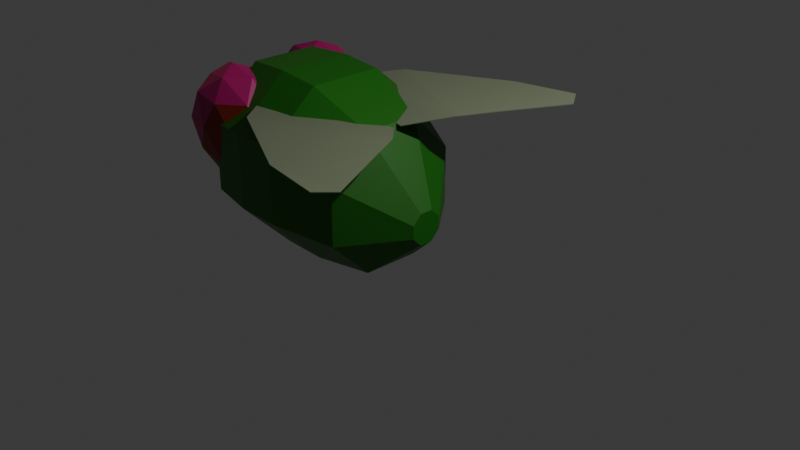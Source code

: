 # Source: Fly.blend  (saved by Blender 4.4.32; exported with 4.5.12 LTS)
import bpy
from mathutils import Matrix  # noqa: F401  (used for matrix-valued properties, if any)

bpy.ops.wm.read_factory_settings(use_empty=True)
scene = bpy.context.scene
scene.name = 'Scene'

# ---- collections
col_collection = bpy.data.collections.new('Collection'); scene.collection.children.link(col_collection)

# ---- materials (node trees are filled in below, after node groups)
mat_material_004 = bpy.data.materials.new('Material.004')
mat_material_002 = bpy.data.materials.new('Material.002')
mat_material_003 = bpy.data.materials.new('Material.003')
mat_eyes_base = bpy.data.materials.new('Eyes base')
mat_eyes_bright = bpy.data.materials.new('Eyes bright')
mat_eyes_dark = bpy.data.materials.new('Eyes dark')

# ---- material node trees
mat_material_004.use_nodes = True; mat_material_004.node_tree.nodes.clear()
_N = mat_material_004.node_tree.nodes; _L = mat_material_004.node_tree.links
n0 = _N.new('ShaderNodeBsdfPrincipled'); n0.name = 'Principled BSDF'; n0.location = (10, 300)
n0.inputs[0].default_value = (0.2107, 0.2428, 0.1532, 1.0)
n1 = _N.new('ShaderNodeOutputMaterial'); n1.name = 'Material Output'; n1.location = (300, 300)
_L.new(n0.outputs[0], n1.inputs[0])
n1.is_active_output = True
mat_material_002.use_nodes = True; mat_material_002.node_tree.nodes.clear()
_N = mat_material_002.node_tree.nodes; _L = mat_material_002.node_tree.links
n0 = _N.new('ShaderNodeBsdfPrincipled'); n0.name = 'Principled BSDF'; n0.location = (10, 300)
n0.inputs[0].default_value = (0.01149, 0.1525, 0.001502, 1.0)
n1 = _N.new('ShaderNodeOutputMaterial'); n1.name = 'Material Output'; n1.location = (300, 300)
_L.new(n0.outputs[0], n1.inputs[0])
n1.is_active_output = True
mat_material_003.use_nodes = True; mat_material_003.node_tree.nodes.clear()
_N = mat_material_003.node_tree.nodes; _L = mat_material_003.node_tree.links
n0 = _N.new('ShaderNodeBsdfPrincipled'); n0.name = 'Principled BSDF'; n0.location = (10, 300)
n0.inputs[0].default_value = (0.03979, 0.06329, 0.0415, 1.0)
n1 = _N.new('ShaderNodeOutputMaterial'); n1.name = 'Material Output'; n1.location = (300, 300)
_L.new(n0.outputs[0], n1.inputs[0])
n1.is_active_output = True
mat_eyes_base.use_nodes = True; mat_eyes_base.node_tree.nodes.clear()
_N = mat_eyes_base.node_tree.nodes; _L = mat_eyes_base.node_tree.links
n0 = _N.new('ShaderNodeBsdfPrincipled'); n0.name = 'Principled BSDF'; n0.location = (10, 300)
n0.inputs[0].default_value = (0.4278, 0.001797, 0.1383, 1.0)
n1 = _N.new('ShaderNodeOutputMaterial'); n1.name = 'Material Output'; n1.location = (300, 300)
_L.new(n0.outputs[0], n1.inputs[0])
n1.is_active_output = True
mat_eyes_bright.use_nodes = True; mat_eyes_bright.node_tree.nodes.clear()
_N = mat_eyes_bright.node_tree.nodes; _L = mat_eyes_bright.node_tree.links
n0 = _N.new('ShaderNodeBsdfPrincipled'); n0.name = 'Principled BSDF'; n0.location = (10, 300)
n0.inputs[0].default_value = (0.5864, 0.02388, 0.1387, 1.0)
n1 = _N.new('ShaderNodeOutputMaterial'); n1.name = 'Material Output'; n1.location = (300, 300)
_L.new(n0.outputs[0], n1.inputs[0])
n1.is_active_output = True
mat_eyes_dark.use_nodes = True; mat_eyes_dark.node_tree.nodes.clear()
_N = mat_eyes_dark.node_tree.nodes; _L = mat_eyes_dark.node_tree.links
n0 = _N.new('ShaderNodeBsdfPrincipled'); n0.name = 'Principled BSDF'; n0.location = (10, 300)
n0.inputs[0].default_value = (0.2336, 0.01855, 0.003221, 1.0)
n1 = _N.new('ShaderNodeOutputMaterial'); n1.name = 'Material Output'; n1.location = (300, 300)
_L.new(n0.outputs[0], n1.inputs[0])
n1.is_active_output = True

# ---- world
world_world = bpy.data.worlds.new('World'); scene.world = world_world
world_world.use_nodes = True; world_world.node_tree.nodes.clear()
_N = world_world.node_tree.nodes; _L = world_world.node_tree.links
n0 = _N.new('ShaderNodeOutputWorld'); n0.name = 'World Output'; n0.location = (300, 300)
n1 = _N.new('ShaderNodeBackground'); n1.name = 'Background'; n1.location = (10, 300)
n1.inputs[0].default_value = (0.05088, 0.05088, 0.05088, 1.0)
_L.new(n1.outputs[0], n0.inputs[0])
n0.is_active_output = True
world_world.color = (0.05088, 0.05088, 0.05088)
world_world.sun_shadow_jitter_overblur = 0.0

# ---- cameras
cam_camera = bpy.data.cameras.new('Camera')
cam_camera.clip_end = 100.0
cam_camera.ortho_scale = 7.314

# ---- lights
light_light = bpy.data.lights.new('Light', 'POINT')
light_light.energy = 1000.0
light_light.shadow_soft_size = 0.1

# ---- meshes
me_plane = bpy.data.meshes.new('Plane')
me_plane.from_pydata([(-1.792, 0.0784, 1.485), (1.101, -1.528, 1.608), (0.1126, 0.5698, 1.46), (1.27, -1.272, 1.585), (-1.131, -0.6857, 1.58), (0.2216, -1.371, 1.587), (0.8467, -0.4153, 1.596), (0.594, 0.09498, 1.594)], [], [(5, 1, 3, 6), (0, 4, 7, 2), (4, 5, 6, 7)])
_uv = me_plane.uv_layers.new(name='UVMap')
_uv.uv.foreach_set('vector', [0.727, -0.1705, 1.0, 0.0, 1.0, 1.0, 0.7411, 1.246, 0.0, 0.0, 0.282, -0.1431, 0.2761, 1.184, 0.0, 1.0, 0.282, -0.1431, 0.727, -0.1705, 0.7411, 1.246, 0.2761, 1.184])
me_plane.materials.append(mat_material_004)
me_plane.update()
me_cylinder_001 = bpy.data.meshes.new('Cylinder.001')
me_cylinder_001.from_pydata([(-0.992, 0.9326, 0.3824), (1.203, 0.1661, -0.28), (-0.993, 0.9313, -0.383), (1.202, 0.1659, -0.4242), (-0.9981, 0.3892, -0.9233), (1.202, 0.06373, -0.526), (-1.004, -0.3761, -0.922), (1.2, -0.08047, -0.5257), (-1.008, -0.9164, -0.3799), (1.2, -0.1823, -0.4236), (-1.007, -0.9151, 0.3855), (1.2, -0.182, -0.2794), (-1.002, -0.3731, 0.9258), (1.201, -0.07989, -0.1776), (-0.9957, 0.3923, 0.9245), (1.202, 0.06431, -0.1778), (0.02419, 0.9995, 0.4124), (0.02313, 0.9981, -0.4162), (0.01764, 0.4113, -1.001), (0.01095, -0.4173, -0.9997), (0.006965, -1.002, -0.4128), (0.008024, -1.001, 0.4158), (0.01351, -0.414, 0.9181), (0.0202, 0.4146, 0.9167), (0.692, 0.7721, 0.1443), (0.6911, 0.771, -0.4988), (0.6869, 0.3155, -0.9528), (0.6817, -0.3275, -0.9518), (0.6786, -0.7815, -0.4963), (0.6794, -0.7804, 0.1469), (0.6837, -0.325, 0.6008), (0.6889, 0.3181, 0.5998), (-0.4847, 1.001, -0.4142), (-0.4901, 0.4152, -0.998), (-0.4968, -0.4117, -0.9966), (-0.5008, -0.9955, -0.4109), (-0.4997, -0.9941, 0.416), (-0.4943, -0.4084, 0.9569), (-0.4876, 0.4185, 0.9556), (-0.4836, 1.002, 0.4127)], [], [(24, 1, 3, 25), (25, 3, 5, 26), (26, 5, 7, 27), (27, 7, 9, 28), (28, 9, 11, 29), (29, 11, 13, 30), (3, 1, 15, 13, 11, 9, 7, 5), (30, 13, 15, 31), (31, 15, 1, 24), (0, 2, 4, 6, 8, 10, 12, 14), (38, 23, 16, 39), (37, 22, 23, 38), (36, 21, 22, 37), (35, 20, 21, 36), (34, 19, 20, 35), (33, 18, 19, 34), (32, 17, 18, 33), (39, 16, 17, 32), (23, 31, 24, 16), (22, 30, 31, 23), (21, 29, 30, 22), (20, 28, 29, 21), (19, 27, 28, 20), (18, 26, 27, 19), (17, 25, 26, 18), (16, 24, 25, 17), (0, 39, 32, 2), (2, 32, 33, 4), (4, 33, 34, 6), (6, 34, 35, 8), (8, 35, 36, 10), (10, 36, 37, 12), (12, 37, 38, 14), (14, 38, 39, 0)])
_uv = me_cylinder_001.uv_layers.new(name='UVMap')
_uv.uv.foreach_set('vector', [1.0, 0.8818, 1.0, 1.0, 0.875, 1.0, 0.8767, 0.8827, 0.8767, 0.8827, 0.875, 1.0, 0.75, 1.0, 0.755, 0.8838, 0.755, 0.8838, 0.75, 1.0, 0.625, 1.0, 0.62, 0.8838, 0.62, 0.8838, 0.625, 1.0, 0.5, 1.0, 0.4983, 0.8827, 0.4983, 0.8827, 0.5, 1.0, 0.375, 1.0, 0.375, 0.8818, 0.375, 0.8818, 0.375, 1.0, 0.25, 1.0, 0.2484, 0.8823, 0.4197, 0.4197, 0.25, 0.49, 0.08029, 0.4197, 0.01, 0.25, 0.08029, 0.08029, 0.25, 0.01, 0.4197, 0.08029, 0.49, 0.25, 0.2484, 0.8823, 0.25, 1.0, 0.125, 1.0, 0.1266, 0.8823, 0.1266, 0.8823, 0.125, 1.0, 0.0, 1.0, -0.01549, 0.8823, 0.75, 0.49, 0.9197, 0.4197, 0.99, 0.25, 0.9197, 0.08029, 0.75, 0.01, 0.5803, 0.08029, 0.51, 0.25, 0.5803, 0.4197, 0.127, 0.6462, 0.125, 0.7914, 0.0, 0.7914, -0.002606, 0.6462, 0.248, 0.6462, 0.25, 0.7914, 0.125, 0.7914, 0.127, 0.6462, 0.3727, 0.6465, 0.375, 0.7914, 0.25, 0.7914, 0.248, 0.6462, 0.5022, 0.6465, 0.5, 0.7914, 0.375, 0.7914, 0.3727, 0.6465, 0.6272, 0.6465, 0.625, 0.7914, 0.5, 0.7914, 0.5022, 0.6465, 0.7478, 0.6465, 0.75, 0.7914, 0.625, 0.7914, 0.6272, 0.6465, 0.8728, 0.6465, 0.875, 0.7914, 0.75, 0.7914, 0.7478, 0.6465, 1.002, 0.6465, 1.0, 0.7914, 0.875, 0.7914, 0.8728, 0.6465, 0.125, 0.7914, 0.1266, 0.8823, -0.01549, 0.8823, 0.0, 0.7914, 0.25, 0.7914, 0.2484, 0.8823, 0.1266, 0.8823, 0.125, 0.7914, 0.375, 0.7914, 0.375, 0.8818, 0.2484, 0.8823, 0.25, 0.7914, 0.5, 0.7914, 0.4983, 0.8827, 0.375, 0.8818, 0.375, 0.7914, 0.625, 0.7914, 0.62, 0.8838, 0.4983, 0.8827, 0.5, 0.7914, 0.75, 0.7914, 0.755, 0.8838, 0.62, 0.8838, 0.625, 0.7914, 0.875, 0.7914, 0.8767, 0.8827, 0.755, 0.8838, 0.75, 0.7914, 1.0, 0.7914, 1.0, 0.8818, 0.8767, 0.8827, 0.875, 0.7914, 1.0, 0.5, 1.002, 0.6465, 0.8728, 0.6465, 0.875, 0.5, 0.875, 0.5, 0.8728, 0.6465, 0.7478, 0.6465, 0.75, 0.5, 0.75, 0.5, 0.7478, 0.6465, 0.6272, 0.6465, 0.625, 0.5, 0.625, 0.5, 0.6272, 0.6465, 0.5022, 0.6465, 0.5, 0.5, 0.5, 0.5, 0.5022, 0.6465, 0.3727, 0.6465, 0.375, 0.5, 0.375, 0.5, 0.3727, 0.6465, 0.248, 0.6462, 0.25, 0.5, 0.25, 0.5, 0.248, 0.6462, 0.127, 0.6462, 0.125, 0.5, 0.125, 0.5, 0.127, 0.6462, -0.002606, 0.6462, 0.0, 0.5])
me_cylinder_001.materials.append(mat_material_002)
me_cylinder_001.update()
me_cylinder_002 = bpy.data.meshes.new('Cylinder.002')
me_cylinder_002.from_pydata([(0.6313, 0.9194, 0.3804), (0.6303, 0.9182, -0.385), (0.6253, 0.3761, -0.9253), (0.6191, -0.3892, -0.924), (0.6154, -0.9295, -0.3819), (0.6164, -0.9282, 0.3834), (0.6214, -0.3862, 0.9237), (0.6276, 0.3792, 0.9224), (-0.6822, 0.1656, -0.1408), (-0.6308, 0.3382, -0.3637), (-0.6226, 0.1555, -0.5608), (-0.625, -0.1466, -0.5603), (-0.6292, -0.3405, -0.356), (-0.645, -0.2015, -0.1233), (-0.6186, -0.0933, 0.1142), (-0.6352, 0.0957, 0.1201)], [], [(0, 7, 6, 5, 4, 3, 2, 1), (8, 9, 10, 11, 12, 13, 14, 15), (7, 0, 8, 15), (5, 6, 14, 13), (3, 4, 12, 11), (1, 2, 10, 9), (6, 7, 15, 14), (4, 5, 13, 12), (2, 3, 11, 10), (0, 1, 9, 8)])
_uv = me_cylinder_002.uv_layers.new(name='UVMap')
_uv.uv.foreach_set('vector', [0.75, 0.49, 0.5803, 0.4197, 0.51, 0.25, 0.5803, 0.08029, 0.75, 0.01, 0.9197, 0.08029, 0.99, 0.25, 0.9197, 0.4197, 0.75, 0.49, 0.9197, 0.4197, 0.99, 0.25, 0.9197, 0.08029, 0.75, 0.01, 0.5803, 0.08029, 0.51, 0.25, 0.5803, 0.4197, 0.5803, 0.4197, 0.75, 0.49, 0.75, 0.49, 0.5803, 0.4197, 0.5803, 0.08029, 0.51, 0.25, 0.51, 0.25, 0.5803, 0.08029, 0.9197, 0.08029, 0.75, 0.01, 0.75, 0.01, 0.9197, 0.08029, 0.9197, 0.4197, 0.99, 0.25, 0.99, 0.25, 0.9197, 0.4197, 0.51, 0.25, 0.5803, 0.4197, 0.5803, 0.4197, 0.51, 0.25, 0.75, 0.01, 0.5803, 0.08029, 0.5803, 0.08029, 0.75, 0.01, 0.99, 0.25, 0.9197, 0.08029, 0.9197, 0.08029, 0.99, 0.25, 0.75, 0.49, 0.9197, 0.4197, 0.9197, 0.4197, 0.75, 0.49])
me_cylinder_002.materials.append(mat_material_003)
me_cylinder_002.update()
me_icosphere = bpy.data.meshes.new('Icosphere')
me_icosphere.from_pydata([(0.03856, -0.3829, -1.33), (0.6987, -0.9291, -0.7416), (-0.3013, -1.254, -0.7416), (-0.7594, -0.339, -0.815), (-0.2514, 0.4474, -0.7953), (0.7051, 0.1306, -0.8066), (0.2579, -1.251, 0.1519), (-0.748, -0.8964, 0.1348), (-0.6182, 0.1199, 0.107), (0.2295, 0.4628, 0.1603), (0.873, -0.4047, 0.1519), (-0.02172, -0.4028, 0.7021), (-0.1957, -0.916, -1.15), (0.4004, -0.7124, -1.145), (0.259, -1.203, -0.8232), (0.8257, -0.4033, -0.8201), (0.4619, -0.1107, -1.248), (-0.3072, -0.3172, -1.231), (-0.715, -0.9543, -0.9568), (-0.03926, 0.1031, -1.27), (-0.5723, 0.1539, -0.8655), (0.3701, 0.3897, -0.9964), (0.9262, -0.7124, -0.2944), (1.179, -0.1927, -0.3777), (0.01288, -1.386, -0.2999), (0.616, -1.189, -0.3022), (-0.8784, -0.686, -0.3187), (-0.6308, -1.119, -0.3061), (-0.5626, 0.4039, -0.3019), (-0.8085, -0.08746, -0.3324), (0.5932, 0.3878, -0.3392), (-0.0141, 0.5973, -0.3075), (0.6633, -0.9033, 0.2313), (-0.3025, -1.125, 0.2278), (-0.7728, -0.3716, 0.184), (-0.3083, 0.4049, 0.2323), (0.755, 0.06133, 0.2032), (0.1376, -0.9033, 0.5563), (0.5008, -0.4033, 0.5563), (-0.448, -0.712, 0.5551), (-0.3784, -0.08057, 0.4714), (0.139, 0.0975, 0.5543)], [], [(0, 13, 12), (1, 13, 15), (0, 12, 17), (0, 17, 19), (0, 19, 16), (1, 15, 22), (2, 14, 24), (3, 18, 26), (4, 20, 28), (5, 21, 30), (1, 22, 25), (2, 24, 27), (3, 26, 29), (4, 28, 31), (5, 30, 23), (6, 32, 37), (7, 33, 39), (8, 34, 40), (9, 35, 41), (10, 36, 38), (38, 41, 11), (38, 36, 41), (36, 9, 41), (41, 40, 11), (41, 35, 40), (35, 8, 40), (40, 39, 11), (40, 34, 39), (34, 7, 39), (39, 37, 11), (39, 33, 37), (33, 6, 37), (37, 38, 11), (37, 32, 38), (32, 10, 38), (23, 36, 10), (23, 30, 36), (30, 9, 36), (31, 35, 9), (31, 28, 35), (28, 8, 35), (29, 34, 8), (29, 26, 34), (26, 7, 34), (27, 33, 7), (27, 24, 33), (24, 6, 33), (25, 32, 6), (25, 22, 32), (22, 10, 32), (30, 31, 9), (30, 21, 31), (21, 4, 31), (28, 29, 8), (28, 20, 29), (20, 3, 29), (26, 27, 7), (26, 18, 27), (18, 2, 27), (24, 25, 6), (24, 14, 25), (14, 1, 25), (22, 23, 10), (22, 15, 23), (15, 5, 23), (16, 21, 5), (16, 19, 21), (19, 4, 21), (19, 20, 4), (19, 17, 20), (17, 3, 20), (17, 18, 3), (17, 12, 18), (12, 2, 18), (15, 16, 5), (15, 13, 16), (13, 0, 16), (12, 14, 2), (12, 13, 14), (13, 1, 14)])
me_icosphere.polygons.foreach_set('material_index', [0, 0, 0, 0, 0, 0, 0, 2, 0, 0, 0, 2, 0, 0, 0, 0, 0, 1, 0, 0, 0, 0, 0, 1, 1, 1, 1, 1, 1, 0, 0, 2, 0, 0, 0, 0, 2, 2, 0, 0, 1, 1, 1, 1, 0, 2, 2, 0, 0, 0, 2, 2, 2, 1, 0, 0, 0, 2, 2, 0, 0, 0, 0, 0, 0, 0, 0, 2, 2, 2, 2, 2, 2, 0, 0, 0, 0, 0, 0, 0])
_uv = me_icosphere.uv_layers.new(name='UVMap')
_uv.uv.foreach_set('vector', [0.1818, 0.0, 0.2273, 0.07873, 0.1364, 0.07873, 0.2727, 0.1575, 0.3182, 0.07873, 0.3636, 0.1575, 0.9091, 0.0, 0.9545, 0.07873, 0.8636, 0.07873, 0.7273, 0.0, 0.7727, 0.07873, 0.6818, 0.07873, 0.5455, 0.0, 0.5909, 0.07873, 0.5, 0.07873, 0.2727, 0.1575, 0.3636, 0.1575, 0.3182, 0.2362, 0.09091, 0.1575, 0.1818, 0.1575, 0.1364, 0.2362, 0.8182, 0.1575, 0.9091, 0.1575, 0.8636, 0.2362, 0.6364, 0.1575, 0.7273, 0.1575, 0.6818, 0.2362, 0.4545, 0.1575, 0.5455, 0.1575, 0.5, 0.2362, 0.2727, 0.1575, 0.3182, 0.2362, 0.2273, 0.2362, 0.09091, 0.1575, 0.1364, 0.2362, 0.04546, 0.2362, 0.8182, 0.1575, 0.8636, 0.2362, 0.7727, 0.2362, 0.6364, 0.1575, 0.6818, 0.2362, 0.5909, 0.2362, 0.4545, 0.1575, 0.5, 0.2362, 0.4091, 0.2362, 0.1818, 0.3149, 0.2727, 0.3149, 0.2273, 0.3937, 0.0, 0.3149, 0.09091, 0.3149, 0.04546, 0.3937, 0.7273, 0.3149, 0.8182, 0.3149, 0.7727, 0.3937, 0.5455, 0.3149, 0.6364, 0.3149, 0.5909, 0.3937, 0.3636, 0.3149, 0.4545, 0.3149, 0.4091, 0.3937, 0.4091, 0.3937, 0.5, 0.3937, 0.4545, 0.4724, 0.4091, 0.3937, 0.4545, 0.3149, 0.5, 0.3937, 0.4545, 0.3149, 0.5455, 0.3149, 0.5, 0.3937, 0.5909, 0.3937, 0.6818, 0.3937, 0.6364, 0.4724, 0.5909, 0.3937, 0.6364, 0.3149, 0.6818, 0.3937, 0.6364, 0.3149, 0.7273, 0.3149, 0.6818, 0.3937, 0.7727, 0.3937, 0.8636, 0.3937, 0.8182, 0.4724, 0.7727, 0.3937, 0.8182, 0.3149, 0.8636, 0.3937, 0.8182, 0.3149, 0.9091, 0.3149, 0.8636, 0.3937, 0.04546, 0.3937, 0.1364, 0.3937, 0.09091, 0.4724, 0.04546, 0.3937, 0.09091, 0.3149, 0.1364, 0.3937, 0.09091, 0.3149, 0.1818, 0.3149, 0.1364, 0.3937, 0.2273, 0.3937, 0.3182, 0.3937, 0.2727, 0.4724, 0.2273, 0.3937, 0.2727, 0.3149, 0.3182, 0.3937, 0.2727, 0.3149, 0.3636, 0.3149, 0.3182, 0.3937, 0.4091, 0.2362, 0.4545, 0.3149, 0.3636, 0.3149, 0.4091, 0.2362, 0.5, 0.2362, 0.4545, 0.3149, 0.5, 0.2362, 0.5455, 0.3149, 0.4545, 0.3149, 0.5909, 0.2362, 0.6364, 0.3149, 0.5455, 0.3149, 0.5909, 0.2362, 0.6818, 0.2362, 0.6364, 0.3149, 0.6818, 0.2362, 0.7273, 0.3149, 0.6364, 0.3149, 0.7727, 0.2362, 0.8182, 0.3149, 0.7273, 0.3149, 0.7727, 0.2362, 0.8636, 0.2362, 0.8182, 0.3149, 0.8636, 0.2362, 0.9091, 0.3149, 0.8182, 0.3149, 0.04546, 0.2362, 0.09091, 0.3149, 0.0, 0.3149, 0.04546, 0.2362, 0.1364, 0.2362, 0.09091, 0.3149, 0.1364, 0.2362, 0.1818, 0.3149, 0.09091, 0.3149, 0.2273, 0.2362, 0.2727, 0.3149, 0.1818, 0.3149, 0.2273, 0.2362, 0.3182, 0.2362, 0.2727, 0.3149, 0.3182, 0.2362, 0.3636, 0.3149, 0.2727, 0.3149, 0.5, 0.2362, 0.5909, 0.2362, 0.5455, 0.3149, 0.5, 0.2362, 0.5455, 0.1575, 0.5909, 0.2362, 0.5455, 0.1575, 0.6364, 0.1575, 0.5909, 0.2362, 0.6818, 0.2362, 0.7727, 0.2362, 0.7273, 0.3149, 0.6818, 0.2362, 0.7273, 0.1575, 0.7727, 0.2362, 0.7273, 0.1575, 0.8182, 0.1575, 0.7727, 0.2362, 0.8636, 0.2362, 0.9545, 0.2362, 0.9091, 0.3149, 0.8636, 0.2362, 0.9091, 0.1575, 0.9545, 0.2362, 0.9091, 0.1575, 1.0, 0.1575, 0.9545, 0.2362, 0.1364, 0.2362, 0.2273, 0.2362, 0.1818, 0.3149, 0.1364, 0.2362, 0.1818, 0.1575, 0.2273, 0.2362, 0.1818, 0.1575, 0.2727, 0.1575, 0.2273, 0.2362, 0.3182, 0.2362, 0.4091, 0.2362, 0.3636, 0.3149, 0.3182, 0.2362, 0.3636, 0.1575, 0.4091, 0.2362, 0.3636, 0.1575, 0.4545, 0.1575, 0.4091, 0.2362, 0.5, 0.07873, 0.5455, 0.1575, 0.4545, 0.1575, 0.5, 0.07873, 0.5909, 0.07873, 0.5455, 0.1575, 0.5909, 0.07873, 0.6364, 0.1575, 0.5455, 0.1575, 0.6818, 0.07873, 0.7273, 0.1575, 0.6364, 0.1575, 0.6818, 0.07873, 0.7727, 0.07873, 0.7273, 0.1575, 0.7727, 0.07873, 0.8182, 0.1575, 0.7273, 0.1575, 0.8636, 0.07873, 0.9091, 0.1575, 0.8182, 0.1575, 0.8636, 0.07873, 0.9545, 0.07873, 0.9091, 0.1575, 0.9545, 0.07873, 1.0, 0.1575, 0.9091, 0.1575, 0.3636, 0.1575, 0.4091, 0.07873, 0.4545, 0.1575, 0.3636, 0.1575, 0.3182, 0.07873, 0.4091, 0.07873, 0.3182, 0.07873, 0.3636, 0.0, 0.4091, 0.07873, 0.1364, 0.07873, 0.1818, 0.1575, 0.09091, 0.1575, 0.1364, 0.07873, 0.2273, 0.07873, 0.1818, 0.1575, 0.2273, 0.07873, 0.2727, 0.1575, 0.1818, 0.1575])
me_icosphere.materials.append(mat_eyes_base)
me_icosphere.materials.append(mat_eyes_bright)
me_icosphere.materials.append(mat_eyes_dark)
me_icosphere.update()

# ---- objects
ob_light = bpy.data.objects.new('Light', light_light)
ob_camera = bpy.data.objects.new('Camera', cam_camera)
ob_plane = bpy.data.objects.new('Plane', me_plane)
ob_cylinder = bpy.data.objects.new('Cylinder', me_cylinder_001)
ob_cylinder_001 = bpy.data.objects.new('Cylinder.001', me_cylinder_002)
ob_icosphere = bpy.data.objects.new('Icosphere', me_icosphere)

# ---- transforms, parenting, visibility, modifiers, constraints
ob_light.location = (4.076, 1.005, 5.904)
ob_light.rotation_euler = (0.6503, 0.05522, 1.866)
ob_light.lock_rotations_4d = False
ob_light.empty_display_type = 'ARROWS'
ob_light.color = (0.0, 0.0, 0.0, 0.0)
ob_light.lineart.crease_threshold = 0.0
ob_camera.location = (7.359, -6.926, 4.958)
ob_camera.rotation_euler = (1.109, 0.0, 0.8149)
ob_camera.lock_rotations_4d = False
ob_camera.empty_display_type = 'ARROWS'
ob_camera.color = (0.0, 0.0, 0.0, 0.0)
ob_camera.display_type = 'WIRE'
ob_camera.lineart.crease_threshold = 0.0
ob_plane.location = (-0.1371, -0.4853, -0.2096)
ob_plane.scale = (0.8144, 0.8144, 0.8144)
_m = ob_plane.modifiers.new('Mirror', 'MIRROR')
_m.use_axis = (False, True, False)
_m.mirror_object = ob_cylinder
_m = ob_plane.modifiers.new('Solidify', 'SOLIDIFY')
ob_cylinder.location = (-0.8211, 0.01866, 0.3843)
ob_cylinder_001.location = (-2.151, 0.03177, 0.3863)
ob_cylinder_001.scale = (0.5454, 1.0, 1.0)
ob_icosphere.location = (-1.943, 0.7811, 0.8818)
ob_icosphere.scale = (0.6307, 0.4307, 0.6032)
_m = ob_icosphere.modifiers.new('Mirror', 'MIRROR')
_m.use_axis = (False, True, False)
_m.mirror_object = ob_cylinder_001

# ---- collection membership
col_collection.objects.link(ob_light)
col_collection.objects.link(ob_camera)
col_collection.objects.link(ob_plane)
col_collection.objects.link(ob_cylinder)
col_collection.objects.link(ob_cylinder_001)
col_collection.objects.link(ob_icosphere)

# ---- scene / render settings (as saved in the file)
scene.camera = ob_camera
scene.frame_start = 1; scene.frame_end = 250; scene.frame_set(1)
scene.render.engine = 'BLENDER_EEVEE_NEXT'
bpy.context.view_layer.update()
